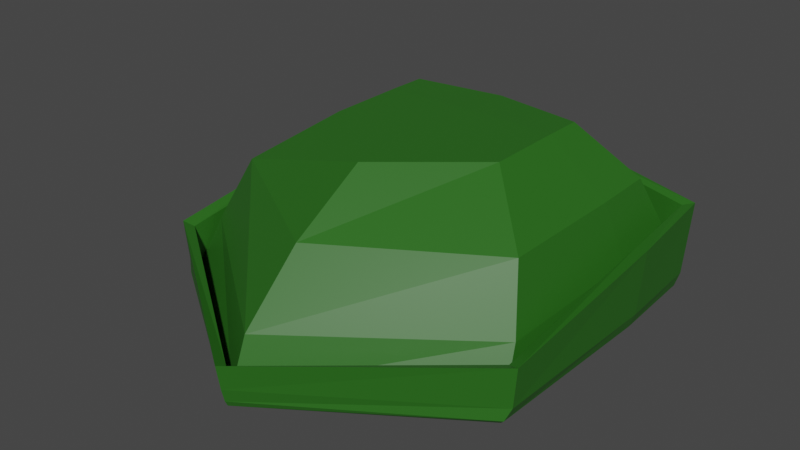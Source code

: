 # Source: ArcherHat.blend  (saved by Blender 2.81.16; exported with 4.5.12 LTS)
import bpy
from mathutils import Matrix  # noqa: F401  (used for matrix-valued properties, if any)

bpy.ops.wm.read_factory_settings(use_empty=True)
scene = bpy.context.scene
scene.name = 'Scene'

# ---- collections
col_collection = bpy.data.collections.new('Collection'); scene.collection.children.link(col_collection)

# ---- materials (node trees are filled in below, after node groups)
mat_skin = bpy.data.materials.new('Skin')
mat_skin.use_transparent_shadow = False
mat_hair = bpy.data.materials.new('Hair')
mat_hair.use_transparent_shadow = False
mat_white = bpy.data.materials.new('White')
mat_white.use_transparent_shadow = False
mat_black = bpy.data.materials.new('Black')
mat_black.use_transparent_shadow = False
mat_shirt = bpy.data.materials.new('Shirt')
mat_shirt.use_transparent_shadow = False
mat_pants = bpy.data.materials.new('Pants')
mat_pants.use_transparent_shadow = False
mat_leather = bpy.data.materials.new('Leather')
mat_leather.use_transparent_shadow = False
mat_wood = bpy.data.materials.new('Wood')
mat_wood.use_transparent_shadow = False

# ---- material node trees
mat_skin.use_nodes = True; mat_skin.node_tree.nodes.clear()
_N = mat_skin.node_tree.nodes; _L = mat_skin.node_tree.links
n0 = _N.new('ShaderNodeOutputMaterial'); n0.name = 'Material Output'; n0.location = (300, 300)
n1 = _N.new('ShaderNodeBsdfPrincipled'); n1.name = 'Principled BSDF'; n1.location = (10, 300)
n1.distribution = 'GGX'
n1.subsurface_method = 'BURLEY'
n1.inputs[0].default_value = (0.7074, 0.4054, 0.2854, 1.0)
n1.inputs[3].default_value = 1.45
n1.inputs[27].default_value = (0.0, 0.0, 0.0, 1.0)
n1.inputs[28].default_value = 1.0
_L.new(n1.outputs[0], n0.inputs[0])
n0.is_active_output = True
mat_hair.use_nodes = True; mat_hair.node_tree.nodes.clear()
_N = mat_hair.node_tree.nodes; _L = mat_hair.node_tree.links
n0 = _N.new('ShaderNodeOutputMaterial'); n0.name = 'Material Output'; n0.location = (300, 300)
n1 = _N.new('ShaderNodeBsdfPrincipled'); n1.name = 'Principled BSDF'; n1.location = (10, 300)
n1.distribution = 'GGX'
n1.subsurface_method = 'BURLEY'
n1.inputs[0].default_value = (0.2481, 0.0763, 0.01128, 1.0)
n1.inputs[3].default_value = 1.45
n1.inputs[27].default_value = (0.0, 0.0, 0.0, 1.0)
n1.inputs[28].default_value = 1.0
_L.new(n1.outputs[0], n0.inputs[0])
n0.is_active_output = True
mat_white.use_nodes = True; mat_white.node_tree.nodes.clear()
_N = mat_white.node_tree.nodes; _L = mat_white.node_tree.links
n0 = _N.new('ShaderNodeOutputMaterial'); n0.name = 'Material Output'; n0.location = (300, 300)
n1 = _N.new('ShaderNodeBsdfPrincipled'); n1.name = 'Principled BSDF'; n1.location = (10, 300)
n1.distribution = 'GGX'
n1.subsurface_method = 'BURLEY'
n1.inputs[3].default_value = 1.45
n1.inputs[27].default_value = (0.0, 0.0, 0.0, 1.0)
n1.inputs[28].default_value = 1.0
_L.new(n1.outputs[0], n0.inputs[0])
n0.is_active_output = True
mat_black.use_nodes = True; mat_black.node_tree.nodes.clear()
_N = mat_black.node_tree.nodes; _L = mat_black.node_tree.links
n0 = _N.new('ShaderNodeOutputMaterial'); n0.name = 'Material Output'; n0.location = (300, 300)
n1 = _N.new('ShaderNodeBsdfPrincipled'); n1.name = 'Principled BSDF'; n1.location = (10, 300)
n1.distribution = 'GGX'
n1.subsurface_method = 'BURLEY'
n1.inputs[0].default_value = (0.0, 0.0, 0.0, 1.0)
n1.inputs[3].default_value = 1.45
n1.inputs[27].default_value = (0.0, 0.0, 0.0, 1.0)
n1.inputs[28].default_value = 1.0
_L.new(n1.outputs[0], n0.inputs[0])
n0.is_active_output = True
mat_shirt.use_nodes = True; mat_shirt.node_tree.nodes.clear()
_N = mat_shirt.node_tree.nodes; _L = mat_shirt.node_tree.links
n0 = _N.new('ShaderNodeOutputMaterial'); n0.name = 'Material Output'; n0.location = (300, 300)
n1 = _N.new('ShaderNodeBsdfPrincipled'); n1.name = 'Principled BSDF'; n1.location = (10, 300)
n1.distribution = 'GGX'
n1.subsurface_method = 'BURLEY'
n1.inputs[0].default_value = (0.02173, 0.1316, 0.0103, 1.0)
n1.inputs[3].default_value = 1.45
n1.inputs[27].default_value = (0.0, 0.0, 0.0, 1.0)
n1.inputs[28].default_value = 1.0
_L.new(n1.outputs[0], n0.inputs[0])
n0.is_active_output = True
mat_pants.use_nodes = True; mat_pants.node_tree.nodes.clear()
_N = mat_pants.node_tree.nodes; _L = mat_pants.node_tree.links
n0 = _N.new('ShaderNodeOutputMaterial'); n0.name = 'Material Output'; n0.location = (300, 300)
n1 = _N.new('ShaderNodeBsdfPrincipled'); n1.name = 'Principled BSDF'; n1.location = (10, 300)
n1.distribution = 'GGX'
n1.subsurface_method = 'BURLEY'
n1.inputs[0].default_value = (0.1481, 0.3464, 0.03168, 1.0)
n1.inputs[3].default_value = 1.45
n1.inputs[27].default_value = (0.0, 0.0, 0.0, 1.0)
n1.inputs[28].default_value = 1.0
_L.new(n1.outputs[0], n0.inputs[0])
n0.is_active_output = True
mat_leather.use_nodes = True; mat_leather.node_tree.nodes.clear()
_N = mat_leather.node_tree.nodes; _L = mat_leather.node_tree.links
n0 = _N.new('ShaderNodeOutputMaterial'); n0.name = 'Material Output'; n0.location = (300, 300)
n1 = _N.new('ShaderNodeBsdfPrincipled'); n1.name = 'Principled BSDF'; n1.location = (10, 300)
n1.distribution = 'GGX'
n1.subsurface_method = 'BURLEY'
n1.inputs[0].default_value = (0.1929, 0.04507, 0.00701, 1.0)
n1.inputs[3].default_value = 1.45
n1.inputs[27].default_value = (0.0, 0.0, 0.0, 1.0)
n1.inputs[28].default_value = 1.0
_L.new(n1.outputs[0], n0.inputs[0])
n0.is_active_output = True
mat_wood.use_nodes = True; mat_wood.node_tree.nodes.clear()
_N = mat_wood.node_tree.nodes; _L = mat_wood.node_tree.links
n0 = _N.new('ShaderNodeOutputMaterial'); n0.name = 'Material Output'; n0.location = (300, 300)
n1 = _N.new('ShaderNodeBsdfPrincipled'); n1.name = 'Principled BSDF'; n1.location = (10, 300)
n1.distribution = 'GGX'
n1.subsurface_method = 'BURLEY'
n1.inputs[0].default_value = (0.153, 0.03746, 0.004527, 1.0)
n1.inputs[3].default_value = 1.45
n1.inputs[27].default_value = (0.0, 0.0, 0.0, 1.0)
n1.inputs[28].default_value = 1.0
_L.new(n1.outputs[0], n0.inputs[0])
n0.is_active_output = True

# ---- world
world_world = bpy.data.worlds.new('World'); scene.world = world_world
world_world.use_nodes = True; world_world.node_tree.nodes.clear()
_N = world_world.node_tree.nodes; _L = world_world.node_tree.links
n0 = _N.new('ShaderNodeOutputWorld'); n0.name = 'World Output'; n0.location = (300, 300)
n1 = _N.new('ShaderNodeBackground'); n1.name = 'Background'; n1.location = (10, 300)
n1.inputs[0].default_value = (0.05088, 0.05088, 0.05088, 1.0)
_L.new(n1.outputs[0], n0.inputs[0])
n0.is_active_output = True
world_world.color = (0.05088, 0.05088, 0.05088)
world_world.use_sun_shadow = False
world_world.sun_shadow_jitter_overblur = 0.0

# ---- meshes
me_cube_001 = bpy.data.meshes.new('Cube.001')
me_cube_001.from_pydata([(-0.2823, 0.0788, 0.001752), (-0.2371, 0.08032, 0.1815), (-0.2823, 0.2163, 0.001752), (0.0, -0.4131, 0.001752), (-0.2823, -0.2194, 0.001752), (0.0, 0.2494, 0.001752), (1.4e-09, -0.279, 0.1815), (1.4e-09, 0.2112, 0.1815), (-0.2371, -0.13, 0.1815), (-0.2371, 0.1773, 0.1815), (0.2823, 0.0788, 0.001752), (0.2371, 0.08032, 0.1815), (0.2823, 0.2163, 0.001752), (0.2823, -0.2194, 0.001752), (0.2371, -0.13, 0.1815), (0.2371, 0.1773, 0.1815), (-0.2663, 0.09258, 0.09164), (-0.2663, 0.2149, 0.09164), (-0.2663, -0.1726, 0.09164), (0.2663, 0.09258, 0.09164), (6.541e-10, -0.376, 0.09164), (0.2663, 0.2149, 0.09164), (0.2663, -0.1726, 0.09164), (6.541e-10, 0.2496, 0.09164), (-0.1429, 0.08639, 0.2524), (2.16e-09, 0.08639, 0.2524), (-0.1429, 0.1448, 0.2524), (-0.1429, -0.0403, 0.2524), (2.16e-09, -0.1597, 0.2524), (2.16e-09, 0.1652, 0.2524), (0.1429, 0.08639, 0.2524), (0.1429, 0.1448, 0.2524), (0.1429, -0.0403, 0.2524), (-0.2823, 0.0788, 0.001752), (-0.2823, 0.2163, 0.001752), (0.0, -0.4131, 0.001752), (-0.2823, -0.2194, 0.001752), (0.0, 0.2494, 0.001752), (0.2823, 0.0788, 0.001752), (0.2823, 0.2163, 0.001752), (0.2823, -0.2194, 0.001752), (0.2443, 0.1828, 0.1883), (0.1459, 0.1492, 0.2623), (-0.2773, 0.09258, 0.09437), (-0.2463, 0.08032, 0.1881), (-0.291, 0.2234, 0.003263), (-0.2934, 0.0788, 0.003727), (-0.2443, 0.1828, 0.1883), (-0.2913, -0.225, 0.005618), (0.0, -0.423, 0.007031), (0.0, 0.2607, 0.001952), (-0.2742, 0.2224, 0.09473), (-0.2757, -0.1769, 0.09615), (-0.2449, -0.1335, 0.1889), (1.522e-09, -0.2863, 0.1901), (1.4e-09, 0.2211, 0.1869), (2.16e-09, -0.1634, 0.263), (0.2773, 0.09258, 0.09437), (0.2463, 0.08032, 0.1881), (0.291, 0.2234, 0.003263), (0.2934, 0.0788, 0.003727), (-0.1464, 0.08639, 0.2631), (0.2913, -0.225, 0.005618), (6.541e-10, -0.3855, 0.09783), (0.2742, 0.2224, 0.09473), (0.2757, -0.1769, 0.09615), (0.2449, -0.1335, 0.1889), (-0.1465, -0.04171, 0.263), (6.82e-10, 0.2606, 0.09404), (2.16e-09, 0.08639, 0.2637), (-0.1459, 0.1492, 0.2623), (2.16e-09, 0.171, 0.2621), (0.1464, 0.08639, 0.2631), (0.1465, -0.04171, 0.263), (1.469e-10, -0.4146, 0.02743), (-0.2898, 0.08189, 0.02409), (-0.2872, 0.2231, 0.02381), (-0.2878, -0.2142, 0.02595), (0.2898, 0.08189, 0.02409), (0.2872, 0.2231, 0.02381), (0.2878, -0.2142, 0.02595), (1.532e-10, 0.2607, 0.02264), (-0.2969, 0.2288, 0.005986), (-0.3035, 0.07654, 0.007231), (-0.2976, -0.2281, 0.01237), (0.0, -0.4273, 0.01605), (0.0, 0.272, 0.002486), (0.2969, 0.2288, 0.005986), (0.3035, 0.07654, 0.007231), (0.2976, -0.2281, 0.01237), (1.469e-10, -0.432, 0.03667), (-0.3092, 0.08203, 0.02755), (-0.3011, 0.2369, 0.02623), (-0.3053, -0.2211, 0.03184), (0.3092, 0.08203, 0.02755), (0.3011, 0.2369, 0.02623), (0.3053, -0.2211, 0.03184), (1.532e-10, 0.2803, 0.02298), (0.3152, 0.08583, 0.1325), (0.2954, 0.08569, 0.129), (0.2934, -0.2162, 0.09022), (0.3112, -0.2232, 0.09623), (5.788e-11, -0.4382, 0.07654), (5.788e-11, -0.4204, 0.06712), (-0.2934, -0.2162, 0.09022), (-0.3112, -0.2232, 0.09623), (-0.2954, 0.08569, 0.129), (-0.2928, 0.2297, 0.1425), (6.428e-11, 0.2679, 0.1807), (0.2928, 0.2297, 0.1425), (-0.3152, 0.08583, 0.1325), (-0.307, 0.2437, 0.145), (6.428e-11, 0.288, 0.181), (0.307, 0.2437, 0.145)], [], [(15, 31, 29, 7), (18, 16, 1, 8), (17, 23, 7, 9), (16, 17, 9, 1), (11, 30, 31, 15), (20, 18, 8, 6), (8, 27, 28, 6), (22, 14, 11, 19), (21, 15, 7, 23), (19, 11, 15, 21), (1, 24, 27, 8), (20, 6, 14, 22), (3, 20, 22, 13), (10, 19, 21, 12), (12, 21, 23, 5), (13, 22, 19, 10), (3, 4, 18, 20), (0, 2, 17, 16), (2, 5, 23, 17), (4, 0, 16, 18), (27, 24, 25, 28), (24, 26, 29, 25), (32, 28, 25, 30), (30, 25, 29, 31), (9, 26, 24, 1), (7, 29, 26, 9), (14, 32, 30, 11), (6, 28, 32, 14), (38, 39, 59, 60), (33, 36, 48, 46), (40, 38, 60, 62), (34, 33, 46, 45), (36, 35, 49, 48), (37, 34, 45, 50), (35, 40, 62, 49), (39, 37, 50, 59), (13, 10, 38, 40), (0, 4, 36, 33), (10, 12, 39, 38), (12, 5, 37, 39), (3, 13, 40, 35), (5, 2, 34, 37), (4, 3, 35, 36), (2, 0, 33, 34), (41, 55, 71, 42), (52, 53, 44, 43), (51, 47, 55, 68), (43, 44, 47, 51), (58, 41, 42, 72), (63, 54, 53, 52), (53, 54, 56, 67), (65, 57, 58, 66), (64, 68, 55, 41), (57, 64, 41, 58), (44, 53, 67, 61), (63, 65, 66, 54), (74, 80, 65, 63), (78, 79, 64, 57), (79, 81, 68, 64), (80, 78, 57, 65), (74, 63, 52, 77), (75, 43, 51, 76), (76, 51, 68, 81), (77, 52, 43, 75), (67, 56, 69, 61), (61, 69, 71, 70), (73, 72, 69, 56), (72, 42, 71, 69), (47, 44, 61, 70), (55, 47, 70, 71), (66, 58, 72, 73), (54, 66, 73, 56), (79, 78, 99, 109), (60, 59, 87, 88), (96, 94, 98, 101), (50, 45, 82, 86), (81, 79, 109, 108), (46, 48, 84, 83), (93, 90, 102, 105), (59, 50, 86, 87), (84, 93, 91, 83), (82, 92, 97, 86), (83, 91, 92, 82), (85, 90, 93, 84), (89, 88, 94, 96), (87, 86, 97, 95), (88, 87, 95, 94), (85, 89, 96, 90), (78, 80, 100, 99), (92, 91, 110, 111), (45, 46, 83, 82), (49, 62, 89, 85), (74, 77, 104, 103), (62, 60, 88, 89), (97, 92, 111, 112), (48, 49, 85, 84), (109, 99, 98, 113), (108, 109, 113, 112), (99, 100, 101, 98), (103, 104, 105, 102), (100, 103, 102, 101), (104, 106, 110, 105), (107, 108, 112, 111), (106, 107, 111, 110), (95, 97, 112, 113), (80, 74, 103, 100), (77, 75, 106, 104), (94, 95, 113, 98), (76, 81, 108, 107), (90, 96, 101, 102), (91, 93, 105, 110), (75, 76, 107, 106)])
me_cube_001.polygons.foreach_set('material_index', [4, 4, 4, 4, 4, 4, 4, 4, 4, 4, 4, 4, 4, 4, 4, 4, 4, 4, 4, 4, 4, 4, 4, 4, 4, 4, 4, 4, 4, 4, 4, 4, 4, 4, 4, 4, 4, 4, 4, 4, 4, 4, 4, 4, 4, 4, 4, 4, 4, 4, 4, 4, 4, 4, 4, 4, 4, 4, 4, 4, 4, 4, 4, 4, 4, 4, 4, 4, 4, 4, 4, 4, 4, 4, 4, 4, 4, 4, 4, 4, 4, 4, 4, 4, 4, 4, 4, 4, 4, 4, 4, 4, 4, 4, 4, 4, 4, 4, 4, 4, 4, 4, 4, 4, 4, 4, 4, 4, 4, 4, 4, 4])
_uv = me_cube_001.uv_layers.new(name='UVMap')
_uv.uv.foreach_set('vector', [0.9472, 0.5451, 0.9472, 0.5451, 0.9472, 0.5451, 0.9472, 0.5451, 0.9472, 0.5451, 0.9472, 0.5451, 0.9472, 0.5451, 0.9472, 0.5451, 0.9472, 0.5451, 0.9472, 0.5451, 0.9472, 0.5451, 0.9472, 0.5451, 0.9472, 0.5451, 0.9472, 0.5451, 0.9472, 0.5451, 0.9472, 0.5451, 0.9472, 0.5451, 0.9472, 0.5451, 0.9472, 0.5451, 0.9472, 0.5451, 0.9472, 0.5451, 0.9472, 0.5451, 0.9472, 0.5451, 0.9472, 0.5451, 0.9472, 0.5451, 0.9472, 0.5451, 0.9472, 0.5451, 0.9472, 0.5451, 0.9472, 0.5451, 0.9472, 0.5451, 0.9472, 0.5451, 0.9472, 0.5451, 0.9472, 0.5451, 0.9472, 0.5451, 0.9472, 0.5451, 0.9472, 0.5451, 0.9472, 0.5451, 0.9472, 0.5451, 0.9472, 0.5451, 0.9472, 0.5451, 0.9472, 0.5451, 0.9472, 0.5451, 0.9472, 0.5451, 0.9472, 0.5451, 0.9472, 0.5451, 0.9472, 0.5451, 0.9472, 0.5451, 0.9472, 0.5451, 0.9472, 0.5451, 0.9472, 0.5451, 0.9472, 0.5451, 0.9472, 0.5451, 0.9472, 0.5451, 0.9472, 0.5451, 0.9472, 0.5451, 0.9472, 0.5451, 0.9472, 0.5451, 0.9472, 0.5451, 0.9472, 0.5451, 0.9472, 0.5451, 0.9472, 0.5451, 0.9472, 0.5451, 0.9472, 0.5451, 0.9472, 0.5451, 0.9472, 0.5451, 0.9472, 0.5451, 0.9472, 0.5451, 0.9472, 0.5451, 0.9472, 0.5451, 0.9472, 0.5451, 0.9472, 0.5451, 0.9472, 0.5451, 0.9472, 0.5451, 0.9472, 0.5451, 0.9472, 0.5451, 0.9472, 0.5451, 0.9472, 0.5451, 0.9472, 0.5451, 0.9472, 0.5451, 0.9472, 0.5451, 0.9472, 0.5451, 0.9472, 0.5451, 0.9472, 0.5451, 0.9472, 0.5451, 0.9472, 0.5451, 0.9472, 0.5451, 0.9472, 0.5451, 0.9472, 0.5451, 0.9472, 0.5451, 0.9472, 0.5451, 0.9472, 0.5451, 0.9472, 0.5451, 0.9472, 0.5451, 0.9472, 0.5451, 0.9472, 0.5451, 0.9472, 0.5451, 0.9472, 0.5451, 0.9472, 0.5451, 0.9472, 0.5451, 0.9472, 0.5451, 0.9472, 0.5451, 0.9472, 0.5451, 0.9472, 0.5451, 0.9472, 0.5451, 0.9472, 0.5451, 0.9472, 0.5451, 0.9472, 0.5451, 0.9472, 0.5451, 0.9472, 0.5451, 0.9472, 0.5451, 0.9472, 0.5451, 0.9472, 0.5451, 0.9472, 0.5451, 0.9472, 0.5451, 0.9472, 0.5451, 0.9472, 0.5451, 0.9472, 0.5451, 0.9472, 0.5451, 0.9472, 0.5451, 0.9472, 0.5451, 0.9472, 0.5451, 0.9472, 0.5451, 0.9472, 0.5451, 0.9472, 0.5451, 0.9472, 0.5451, 0.9472, 0.5451, 0.9472, 0.5451, 0.9472, 0.5451, 0.9472, 0.5451, 0.9472, 0.5451, 0.9472, 0.5451, 0.9472, 0.5451, 0.9472, 0.5451, 0.9472, 0.5451, 0.9472, 0.5451, 0.9472, 0.5451, 0.9472, 0.5451, 0.9472, 0.5451, 0.9472, 0.5451, 0.9472, 0.5451, 0.9472, 0.5451, 0.9472, 0.5451, 0.9472, 0.5451, 0.9472, 0.5451, 0.9472, 0.5451, 0.9472, 0.5451, 0.9472, 0.5451, 0.9472, 0.5451, 0.9472, 0.5451, 0.9472, 0.5451, 0.9472, 0.5451, 0.9472, 0.5451, 0.9472, 0.5451, 0.9472, 0.5451, 0.9472, 0.5451, 0.9472, 0.5451, 0.9472, 0.5451, 0.9472, 0.5451, 0.9472, 0.5451, 0.9472, 0.5451, 0.9472, 0.5451, 0.9472, 0.5451, 0.9472, 0.5451, 0.9472, 0.5451, 0.9472, 0.5451, 0.9472, 0.5451, 0.9472, 0.5451, 0.9472, 0.5451, 0.9472, 0.5451, 0.9472, 0.5451, 0.9472, 0.5451, 0.9472, 0.5451, 0.9472, 0.5451, 0.9472, 0.5451, 0.9472, 0.5451, 0.9472, 0.5451, 0.9472, 0.5451, 0.9472, 0.5451, 0.9472, 0.5451, 0.9472, 0.5451, 0.9472, 0.5451, 0.9472, 0.5451, 0.9472, 0.5451, 0.9472, 0.5451, 0.9472, 0.5451, 0.9472, 0.5451, 0.9472, 0.5451, 0.9472, 0.5451, 0.9472, 0.5451, 0.9472, 0.5451, 0.9472, 0.5451, 0.9472, 0.5451, 0.9472, 0.5451, 0.9472, 0.5451, 0.9472, 0.5451, 0.9472, 0.5451, 0.9472, 0.5451, 0.9472, 0.5451, 0.9472, 0.5451, 0.9472, 0.5451, 0.9472, 0.5451, 0.9472, 0.5451, 0.9472, 0.5451, 0.9472, 0.5451, 0.9472, 0.5451, 0.9472, 0.5451, 0.9472, 0.5451, 0.9472, 0.5451, 0.9472, 0.5451, 0.9472, 0.5451, 0.9472, 0.5451, 0.9472, 0.5451, 0.9472, 0.5451, 0.9472, 0.5451, 0.9472, 0.5451, 0.9472, 0.5451, 0.9472, 0.5451, 0.9472, 0.5451, 0.9472, 0.5451, 0.9472, 0.5451, 0.9472, 0.5451, 0.9472, 0.5451, 0.9472, 0.5451, 0.9472, 0.5451, 0.9472, 0.5451, 0.9472, 0.5451, 0.9472, 0.5451, 0.9472, 0.5451, 0.9472, 0.5451, 0.9472, 0.5451, 0.9472, 0.5451, 0.9472, 0.5451, 0.9472, 0.5451, 0.9472, 0.5451, 0.9472, 0.5451, 0.9472, 0.5451, 0.9472, 0.5451, 0.9472, 0.5451, 0.9472, 0.5451, 0.9472, 0.5451, 0.9472, 0.5451, 0.9472, 0.5451, 0.9472, 0.5451, 0.9472, 0.5451, 0.9472, 0.5451, 0.9472, 0.5451, 0.9472, 0.5451, 0.9472, 0.5451, 0.9472, 0.5451, 0.9472, 0.5451, 0.9472, 0.5451, 0.9472, 0.5451, 0.9472, 0.5451, 0.9472, 0.5451, 0.9472, 0.5451, 0.9472, 0.5451, 0.9472, 0.5451, 0.9472, 0.5451, 0.9472, 0.5451, 0.9472, 0.5451, 0.9472, 0.5451, 0.9472, 0.5451, 0.9472, 0.5451, 0.9472, 0.5451, 0.9472, 0.5451, 0.9472, 0.5451, 0.9472, 0.5451, 0.9472, 0.5451, 0.9472, 0.5451, 0.9472, 0.5451, 0.9472, 0.5451, 0.9472, 0.5451, 0.9472, 0.5451, 0.9472, 0.5451, 0.9472, 0.5451, 0.9472, 0.5451, 0.9472, 0.5451, 0.9472, 0.5451, 0.9472, 0.5451, 0.9472, 0.5451, 0.9472, 0.5451, 0.9472, 0.5451, 0.9472, 0.5451, 0.9472, 0.5451, 0.9472, 0.5451, 0.9472, 0.5451, 0.9472, 0.5451, 0.9472, 0.5451, 0.9472, 0.5451, 0.9472, 0.5451, 0.9472, 0.5451, 0.9472, 0.5451, 0.9472, 0.5451, 0.9472, 0.5451, 0.9472, 0.5451, 0.9472, 0.5451, 0.9472, 0.5451, 0.9472, 0.5451, 0.9472, 0.5451, 0.9472, 0.5451, 0.9472, 0.5451, 0.9472, 0.5451, 0.9472, 0.5451, 0.9472, 0.5451, 0.9472, 0.5451, 0.9472, 0.5451, 0.9472, 0.5451, 0.9472, 0.5451, 0.9472, 0.5451, 0.9472, 0.5451, 0.9472, 0.5451, 0.9472, 0.5451, 0.9472, 0.5451, 0.9472, 0.5451, 0.9472, 0.5451, 0.9472, 0.5451, 0.9472, 0.5451, 0.9472, 0.5451, 0.9472, 0.5451, 0.9472, 0.5451, 0.9472, 0.5451, 0.9472, 0.5451, 0.9472, 0.5451, 0.9472, 0.5451, 0.9472, 0.5451, 0.9472, 0.5451, 0.9472, 0.5451, 0.9472, 0.5451, 0.9472, 0.5451, 0.9472, 0.5451, 0.9472, 0.5451, 0.9472, 0.5451, 0.9472, 0.5451, 0.9472, 0.5451, 0.9472, 0.5451, 0.9472, 0.5451, 0.9472, 0.5451, 0.9472, 0.5451, 0.9472, 0.5451, 0.9472, 0.5451, 0.9472, 0.5451, 0.9472, 0.5451, 0.9472, 0.5451, 0.9472, 0.5451, 0.9472, 0.5451, 0.9472, 0.5451, 0.9472, 0.5451, 0.9472, 0.5451, 0.9472, 0.5451, 0.9472, 0.5451, 0.9472, 0.5451, 0.9472, 0.5451, 0.9472, 0.5451, 0.9472, 0.5451, 0.9472, 0.5451, 0.9472, 0.5451, 0.9472, 0.5451, 0.9472, 0.5451, 0.9472, 0.5451, 0.9472, 0.5451, 0.9472, 0.5451, 0.9472, 0.5451, 0.9472, 0.5451, 0.9472, 0.5451, 0.9472, 0.5451, 0.9472, 0.5451, 0.9472, 0.5451, 0.9472, 0.5451, 0.9472, 0.5451, 0.9472, 0.5451, 0.9472, 0.5451, 0.9472, 0.5451, 0.9472, 0.5451, 0.9472, 0.5451, 0.9472, 0.5451, 0.9472, 0.5451, 0.9472, 0.5451, 0.9472, 0.5451, 0.9472, 0.5451, 0.9472, 0.5451, 0.9472, 0.5451, 0.9472, 0.5451, 0.9472, 0.5451, 0.9472, 0.5451, 0.9472, 0.5451, 0.9472, 0.5451, 0.9472, 0.5451, 0.9472, 0.5451, 0.9472, 0.5451, 0.9472, 0.5451, 0.9472, 0.5451, 0.9472, 0.5451, 0.9472, 0.5451, 0.9472, 0.5451, 0.9472, 0.5451, 0.9472, 0.5451, 0.9472, 0.5451, 0.9472, 0.5451, 0.9472, 0.5451, 0.9472, 0.5451, 0.9472, 0.5451, 0.9472, 0.5451, 0.9472, 0.5451, 0.9472, 0.5451, 0.9472, 0.5451, 0.9472, 0.5451, 0.9472, 0.5451, 0.9472, 0.5451, 0.9472, 0.5451, 0.9472, 0.5451, 0.9472, 0.5451, 0.9472, 0.5451, 0.9472, 0.5451, 0.9472, 0.5451, 0.9472, 0.5451, 0.9472, 0.5451, 0.9472, 0.5451, 0.9472, 0.5451, 0.9472, 0.5451, 0.9472, 0.5451, 0.9472, 0.5451, 0.9472, 0.5451, 0.9472, 0.5451, 0.9472, 0.5451, 0.9472, 0.5451, 0.9472, 0.5451, 0.9472, 0.5451, 0.9472, 0.5451, 0.9472, 0.5451, 0.9472, 0.5451, 0.9472, 0.5451, 0.9472, 0.5451, 0.9472, 0.5451, 0.9472, 0.5451, 0.9472, 0.5451, 0.9472, 0.5451, 0.9472, 0.5451, 0.9472, 0.5451, 0.9472, 0.5451, 0.9472, 0.5451, 0.9472, 0.5451, 0.9472, 0.5451, 0.9472, 0.5451, 0.9472, 0.5451, 0.9472, 0.5451, 0.9472, 0.5451, 0.9472, 0.5451, 0.9472, 0.5451])
me_cube_001.materials.append(mat_skin)
me_cube_001.materials.append(mat_hair)
me_cube_001.materials.append(mat_white)
me_cube_001.materials.append(mat_black)
me_cube_001.materials.append(mat_shirt)
me_cube_001.materials.append(mat_pants)
me_cube_001.materials.append(mat_leather)
me_cube_001.materials.append(mat_wood)
me_cube_001.use_remesh_preserve_volume = False
me_cube_001.use_remesh_preserve_attributes = False
me_cube_001.use_mirror_vertex_groups = False
me_cube_001.update()

# ---- objects
ob_archerhat = bpy.data.objects.new('ArcherHat', me_cube_001)

# ---- transforms, parenting, visibility, modifiers, constraints
ob_archerhat.location = (0.0, 0.0, 0.0)
ob_archerhat.lock_rotations_4d = False
ob_archerhat.empty_display_type = 'ARROWS'
ob_archerhat.lineart.crease_threshold = 0.0
_vg = ob_archerhat.vertex_groups.new(name='Root')
_vg = ob_archerhat.vertex_groups.new(name='Spine1')
_vg = ob_archerhat.vertex_groups.new(name='Spine2')
_vg = ob_archerhat.vertex_groups.new(name='Neck')
_vg = ob_archerhat.vertex_groups.new(name='Head')
for _i, _w in zip([0, 1, 2, 3, 4, 5, 6, 7, 8, 9, 10, 11, 12, 13, 14, 15, 16, 17, 18, 19, 20, 21, 22, 23, 24, 25, 26, 27, 28, 29, 30, 31, 32, 33, 34, 35, 36, 37, 38, 39, 40, 41, 42, 43, 44, 45, 46, 47, 48, 49, 50, 51, 52, 53, 54, 55, 56, 57, 58, 59, 60, 61, 62, 63, 64, 65, 66, 67, 68, 69, 70, 71, 72, 73, 74, 75, 76, 77, 78, 79, 80, 81, 82, 83, 84, 85, 86, 87, 88, 89, 90, 91, 92, 93, 94, 95, 96, 97, 98, 99, 100, 101, 102, 103, 104, 105, 106, 107, 108, 109, 110, 111, 112, 113], [0.9986, 0.9994, 0.9987, 0.9993, 0.9983, 0.9993, 0.9997, 0.9997, 0.9993, 0.9994, 1.0, 0.9995, 0.9988, 0.9985, 0.9993, 0.9994, 0.999, 0.9991, 0.9988, 0.9997, 0.9995, 0.9991, 0.9989, 0.9995, 0.9994, 0.9998, 0.9994, 0.9993, 0.9997, 0.9997, 0.9995, 0.9994, 0.9993, 0.9986, 0.9987, 0.9993, 0.9983, 0.9993, 1.0, 0.9988, 0.9985, 0.9994, 0.9994, 0.999, 0.9994, 0.9987, 0.9986, 0.9994, 0.9983, 0.9993, 0.9993, 0.9991, 0.9988, 0.9993, 0.9997, 0.9997, 0.9997, 0.9997, 0.9995, 0.9988, 1.0, 0.9994, 0.9985, 0.9995, 0.9991, 0.9989, 0.9993, 0.9993, 0.9995, 0.9998, 0.9994, 0.9997, 0.9995, 0.9993, 0.9994, 0.9988, 0.9989, 0.9986, 0.9998, 0.999, 0.9987, 0.9994, 0.9987, 0.9986, 0.9983, 0.9993, 0.9993, 0.9988, 1.0, 0.9985, 0.9994, 0.9988, 0.9989, 0.9986, 0.9998, 0.999, 0.9987, 0.9994, 0.9998, 0.9998, 0.9987, 0.9987, 0.9994, 0.9994, 0.9986, 0.9986, 0.9988, 0.9989, 0.9994, 0.999, 0.9988, 0.9989, 0.9994, 0.999]): _vg.add([_i], _w, 'REPLACE')
_vg = ob_archerhat.vertex_groups.new(name='Shoulder.L')
_vg = ob_archerhat.vertex_groups.new(name='UpperArm.L')
_vg = ob_archerhat.vertex_groups.new(name='LowerArm.L')
_vg = ob_archerhat.vertex_groups.new(name='Hand.L')
_vg = ob_archerhat.vertex_groups.new(name='Shoulder.R')
_vg = ob_archerhat.vertex_groups.new(name='UpperArm.R')
_vg = ob_archerhat.vertex_groups.new(name='LowerArm.R')
_vg = ob_archerhat.vertex_groups.new(name='Hand.R')
_vg = ob_archerhat.vertex_groups.new(name='UpperLeg.L')
_vg = ob_archerhat.vertex_groups.new(name='LowerLeg.L')
_vg = ob_archerhat.vertex_groups.new(name='Foot.L')
_vg = ob_archerhat.vertex_groups.new(name='UpperLeg.R')
_vg = ob_archerhat.vertex_groups.new(name='LowerLeg.R')
_vg = ob_archerhat.vertex_groups.new(name='Foot.R')
_vg = ob_archerhat.vertex_groups.new(name='Hip.L')
_vg = ob_archerhat.vertex_groups.new(name='Hip.R')
_vg = ob_archerhat.vertex_groups.new(name='UpperBow1')
_vg = ob_archerhat.vertex_groups.new(name='UpperBow2')
_vg = ob_archerhat.vertex_groups.new(name='UpperBow3')
_vg = ob_archerhat.vertex_groups.new(name='UpperBow4')
_vg = ob_archerhat.vertex_groups.new(name='LowerBow1')
_vg = ob_archerhat.vertex_groups.new(name='LowerBow2')
_vg = ob_archerhat.vertex_groups.new(name='LowerBow3')
_vg = ob_archerhat.vertex_groups.new(name='LowerBow4')
_vg = ob_archerhat.vertex_groups.new(name='IKLegPole.L')
_vg = ob_archerhat.vertex_groups.new(name='IKLegPole.R')
_vg = ob_archerhat.vertex_groups.new(name='IKTarget.L')
_vg = ob_archerhat.vertex_groups.new(name='IKTarget.R')
_m = ob_archerhat.modifiers.new('Armature', 'ARMATURE')

# ---- collection membership
col_collection.objects.link(ob_archerhat)

# ---- scene / render settings (as saved in the file)
scene.frame_start = 1; scene.frame_end = 39; scene.frame_set(0)
scene.render.engine = 'BLENDER_EEVEE_NEXT'
scene.cycles.use_denoising = False
scene.cycles.samples = 128
scene.cycles.sampling_pattern = 'TABULATED_SOBOL'
scene.cycles.use_adaptive_sampling = False
scene.cycles.use_light_tree = False
scene.view_settings.view_transform = 'Filmic'
bpy.context.view_layer.update()

# ---- added for rendering (the .blend has no active camera and no usable light): camera, sun
cam_auto = bpy.data.cameras.new('AutoCamera')
cam_auto.lens = 50.0
cam_auto.sensor_width = 36.0
cam_auto.clip_end = 1000.0
ob_auto_camera = bpy.data.objects.new('AutoCamera', cam_auto)
scene.collection.objects.link(ob_auto_camera)
ob_auto_camera.location = (0.9221, -1.18161, 0.870391)
ob_auto_camera.rotation_euler = (1.09748, -7.21219e-08, 0.694738)
scene.camera = ob_auto_camera
light_auto_sun = bpy.data.lights.new('AutoSun', 'SUN')
light_auto_sun.energy = 3.0
light_auto_sun.angle = 0.0523599
ob_auto_sun = bpy.data.objects.new('AutoSun', light_auto_sun)
scene.collection.objects.link(ob_auto_sun)
ob_auto_sun.rotation_euler = (0.872665, 0.174533, 0.523599)
bpy.context.view_layer.update()
